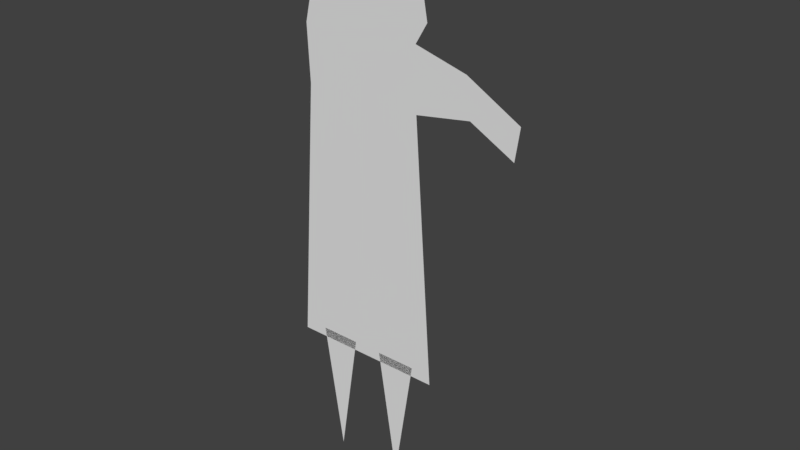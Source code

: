 # Source: character.blend  (saved by Blender 2.78.0; exported with 4.5.12 LTS)
import bpy
from mathutils import Matrix  # noqa: F401  (used for matrix-valued properties, if any)

bpy.ops.wm.read_factory_settings(use_empty=True)
scene = bpy.context.scene
scene.name = 'Scene'

# ---- collections
col_collection_1 = bpy.data.collections.new('Collection 1'); scene.collection.children.link(col_collection_1)

# ---- world
world_world = bpy.data.worlds.new('World'); scene.world = world_world
world_world.color = (0.05088, 0.05088, 0.05088)
world_world.use_sun_shadow = False
world_world.sun_shadow_jitter_overblur = 0.0
world_world.cycles.sampling_method = 'MANUAL'

# ---- meshes
me_plane_004 = bpy.data.meshes.new('Plane.004')
me_plane_004.from_pydata([(-0.2014, -1.019, 1.719e-09), (0.1888, -1.035, -2.102e-08), (-0.1931, -0.8404, -7.654e-09), (0.193, -0.841, -7.681e-09), (0.0, -1.0, 0.0), (-0.0009702, -0.8184, -6.689e-09), (0.09439, -1.017, -1.051e-08), (0.5237, -0.8926, -2.588e-08), (0.5092, -0.792, -1.903e-08), (-0.09652, -0.8392, -7.601e-09), (0.09759, -0.8243, -6.948e-09), (-0.1007, -1.009, 8.596e-10), (0.3688, -0.8681, -1.051e-08), (0.3541, -0.9893, -1.875e-08)], [], [(6, 1, 3, 10), (11, 4, 5, 9), (12, 13, 7, 8), (4, 6, 10, 5), (3, 1, 13, 12), (0, 11, 9, 2)])
_ca = me_plane_004.color_attributes.new('Col', 'BYTE_COLOR', 'CORNER')
_ca.data.foreach_set('color', [0.2423, 0.03434, 0.01298, 1.0, 0.2423, 0.03434, 0.01298, 1.0, 0.2423, 0.03434, 0.01298, 1.0, 0.2423, 0.03434, 0.01298, 1.0, 0.2423, 0.03434, 0.01298, 1.0, 0.2423, 0.03434, 0.01298, 1.0, 0.2423, 0.03434, 0.01298, 1.0, 0.2423, 0.03434, 0.01298, 1.0, 0.2423, 0.03434, 0.01298, 1.0, 0.2423, 0.03434, 0.01298, 1.0, 0.2423, 0.03434, 0.01298, 1.0, 0.2423, 0.03434, 0.01298, 1.0, 0.2423, 0.03434, 0.01298, 1.0, 0.2423, 0.03434, 0.01298, 1.0, 0.2423, 0.03434, 0.01298, 1.0, 0.2423, 0.03434, 0.01298, 1.0, 0.2423, 0.03434, 0.01298, 1.0, 0.2423, 0.03434, 0.01298, 1.0, 0.2423, 0.03434, 0.01298, 1.0, 0.2423, 0.03434, 0.01298, 1.0, 0.2423, 0.03434, 0.01298, 1.0, 0.2423, 0.03434, 0.01298, 1.0, 0.2423, 0.03434, 0.01298, 1.0, 0.2423, 0.03434, 0.01298, 1.0])
me_plane_004.use_remesh_preserve_volume = False
me_plane_004.use_remesh_preserve_attributes = False
me_plane_004.use_mirror_vertex_groups = False
me_plane_004.update()
me_plane_003 = bpy.data.meshes.new('Plane.003')
me_plane_003.from_pydata([(0.1888, -1.035, -2.102e-08), (-0.05074, -1.379, -5.307e-08), (0.2264, -1.098, -5.793e-08), (-0.1345, -1.307, -4.574e-08), (0.1858, -1.321, -4.805e-08), (0.02715, -1.172, -4.533e-08), (-0.05368, -1.239, -4.554e-08), (0.06753, -1.35, -5.056e-08)], [], [(4, 2, 0, 5), (7, 4, 5, 6), (1, 7, 6, 3)])
_ca = me_plane_003.color_attributes.new('Col', 'BYTE_COLOR', 'CORNER')
_ca.data.foreach_set('color', [0.3564, 0.04374, 0.07227, 1.0, 0.3564, 0.04374, 0.07227, 1.0, 0.3564, 0.04374, 0.07227, 1.0, 0.3564, 0.04374, 0.07227, 1.0, 0.3564, 0.04374, 0.07227, 1.0, 0.3564, 0.04374, 0.07227, 1.0, 0.3564, 0.04374, 0.07227, 1.0, 0.3564, 0.04374, 0.07227, 1.0, 0.3663, 0.04971, 0.08022, 1.0, 0.3564, 0.04374, 0.07227, 1.0, 0.3564, 0.04374, 0.07227, 1.0, 0.3564, 0.04374, 0.07227, 1.0])
me_plane_003.use_remesh_preserve_volume = False
me_plane_003.use_remesh_preserve_attributes = False
me_plane_003.use_mirror_vertex_groups = False
me_plane_003.update()
me_plane_002 = bpy.data.meshes.new('Plane.002')
me_plane_002.from_pydata([(0.05359, -0.02984, -1.174e-08), (0.1828, -0.02984, -1.174e-08), (0.1182, 0.3877, -8.178e-09), (-0.17, -0.02984, -1.174e-08), (-0.04074, -0.02984, -1.174e-08), (-0.1054, 0.3877, -8.178e-09)], [], [(0, 1, 2), (3, 4, 5)])
_ca = me_plane_002.color_attributes.new('Col', 'BYTE_COLOR', 'CORNER')
_ca.data.foreach_set('color', [0.004025, 0.002125, 0.07819, 1.0, 0.004025, 0.002125, 0.07819, 1.0, 0.004025, 0.002125, 0.07819, 1.0, 0.004025, 0.002125, 0.07819, 1.0, 0.004025, 0.002125, 0.07819, 1.0, 0.004025, 0.002125, 0.07819, 1.0])
me_plane_002.use_remesh_preserve_volume = False
me_plane_002.use_remesh_preserve_attributes = False
me_plane_002.use_mirror_vertex_groups = False
me_plane_002.update()
me_plane_001 = bpy.data.meshes.new('Plane.001')
me_plane_001.from_pydata([(-0.2014, -1.019, 1.719e-09), (0.1888, -1.035, -2.102e-08), (0.0, -1.0, 0.0), (-0.1345, -1.307, -4.574e-08), (0.09439, -1.017, -1.051e-08), (0.02715, -1.172, -4.533e-08), (-0.1007, -1.009, 8.596e-10), (-0.05368, -1.239, -4.554e-08)], [], [(6, 7, 5, 2), (1, 4, 2, 5), (0, 3, 7, 6)])
_ca = me_plane_001.color_attributes.new('Col', 'BYTE_COLOR', 'CORNER')
_ca.data.foreach_set('color', [0.5711, 0.3763, 0.1981, 1.0, 0.5711, 0.3763, 0.1981, 1.0, 0.5711, 0.3763, 0.1981, 1.0, 0.5711, 0.3763, 0.1981, 1.0, 0.5711, 0.3763, 0.1981, 1.0, 0.5711, 0.3763, 0.1981, 1.0, 0.5711, 0.3763, 0.1981, 1.0, 0.5711, 0.3763, 0.1981, 1.0, 0.5711, 0.3763, 0.1981, 1.0, 0.5711, 0.3763, 0.1981, 1.0, 0.5711, 0.3763, 0.1981, 1.0, 0.5711, 0.3763, 0.1981, 1.0])
me_plane_001.use_remesh_preserve_volume = False
me_plane_001.use_remesh_preserve_attributes = False
me_plane_001.use_mirror_vertex_groups = False
me_plane_001.update()
me_plane = bpy.data.meshes.new('Plane')
me_plane.from_pydata([(-0.25, 0.0, -4.371e-08), (0.25, 0.0, -4.371e-08), (-0.1931, -0.8404, -7.654e-09), (0.193, -0.841, -7.681e-09), (0.0, 0.0, -4.371e-08), (-0.0009702, -0.8184, -6.689e-09), (-0.09652, -0.8392, -7.601e-09), (-0.125, 0.0, -4.371e-08), (0.09759, -0.8243, -6.948e-09), (0.125, 0.0, -4.371e-08)], [], [(8, 3, 1, 9), (6, 5, 4, 7), (5, 8, 9, 4), (2, 6, 7, 0)])
_ca = me_plane.color_attributes.new('Col', 'BYTE_COLOR', 'CORNER')
_ca.data.foreach_set('color', [0.0382, 0.0319, 0.1248, 1.0, 0.0382, 0.0319, 0.1248, 1.0, 0.0382, 0.0319, 0.1248, 1.0, 0.0382, 0.0319, 0.1248, 1.0, 0.0382, 0.0319, 0.1248, 1.0, 0.0382, 0.0319, 0.1248, 1.0, 0.0382, 0.0319, 0.1248, 1.0, 0.0382, 0.0319, 0.1248, 1.0, 0.0382, 0.0319, 0.1248, 1.0, 0.0382, 0.0319, 0.1248, 1.0, 0.0382, 0.0319, 0.1248, 1.0, 0.0382, 0.0319, 0.1248, 1.0, 0.03955, 0.0331, 0.1274, 1.0, 0.0382, 0.0319, 0.1248, 1.0, 0.0382, 0.0319, 0.1248, 1.0, 0.0382, 0.0319, 0.1248, 1.0])
me_plane.use_remesh_preserve_volume = False
me_plane.use_remesh_preserve_attributes = False
me_plane.use_mirror_vertex_groups = False
me_plane.update()

# ---- objects
ob_plane_004 = bpy.data.objects.new('Plane.004', me_plane_004)
ob_plane_003 = bpy.data.objects.new('Plane.003', me_plane_003)
ob_plane_002 = bpy.data.objects.new('Plane.002', me_plane_002)
ob_plane_001 = bpy.data.objects.new('Plane.001', me_plane_001)
ob_plane = bpy.data.objects.new('Plane', me_plane)

# ---- transforms, parenting, visibility, modifiers, constraints
ob_plane_004.location = (0.0, 0.0, 0.0)
ob_plane_004.rotation_euler = (-1.571, -0.0, 0.0)
ob_plane_004.lineart.crease_threshold = 0.0
ob_plane_003.location = (0.0, 0.0, 0.0)
ob_plane_003.rotation_euler = (-1.571, -0.0, 0.0)
ob_plane_003.lineart.crease_threshold = 0.0
ob_plane_002.location = (0.0, 0.0, 0.0)
ob_plane_002.rotation_euler = (-1.571, -0.0, 0.0)
ob_plane_002.lineart.crease_threshold = 0.0
ob_plane_001.location = (0.0, 0.0, 0.0)
ob_plane_001.rotation_euler = (-1.571, -0.0, 0.0)
ob_plane_001.lineart.crease_threshold = 0.0
ob_plane.location = (0.0, 0.0, 0.0)
ob_plane.rotation_euler = (-1.571, -0.0, 0.0)
ob_plane.lineart.crease_threshold = 0.0

# ---- collection membership
col_collection_1.objects.link(ob_plane_004)
col_collection_1.objects.link(ob_plane_003)
col_collection_1.objects.link(ob_plane_002)
col_collection_1.objects.link(ob_plane_001)
col_collection_1.objects.link(ob_plane)

# ---- scene / render settings (as saved in the file)
scene.frame_start = 1; scene.frame_end = 250; scene.frame_set(1)
scene.render.engine = 'BLENDER_EEVEE_NEXT'
scene.render.resolution_percentage = 50
scene.render.dither_intensity = 0.0
scene.cycles.use_denoising = False
scene.cycles.samples = 128
scene.cycles.sampling_pattern = 'TABULATED_SOBOL'
scene.cycles.light_sampling_threshold = 0.0
scene.cycles.use_adaptive_sampling = False
scene.cycles.use_light_tree = False
scene.cycles.blur_glossy = 0.0
scene.cycles.sample_clamp_indirect = 0.0
scene.view_settings.view_transform = 'Standard'
bpy.context.view_layer.update()

# ---- added for rendering (the .blend has no active camera and no usable light): camera, sun
cam_auto = bpy.data.cameras.new('AutoCamera')
cam_auto.lens = 50.0
cam_auto.sensor_width = 36.0
cam_auto.clip_end = 1000.0
ob_auto_camera = bpy.data.objects.new('AutoCamera', cam_auto)
scene.collection.objects.link(ob_auto_camera)
ob_auto_camera.location = (1.92112, -2.14114, 1.92302)
ob_auto_camera.rotation_euler = (1.09748, -7.21219e-08, 0.694738)
scene.camera = ob_auto_camera
light_auto_sun = bpy.data.lights.new('AutoSun', 'SUN')
light_auto_sun.energy = 3.0
light_auto_sun.angle = 0.0523599
ob_auto_sun = bpy.data.objects.new('AutoSun', light_auto_sun)
scene.collection.objects.link(ob_auto_sun)
ob_auto_sun.rotation_euler = (0.872665, 0.174533, 0.523599)
bpy.context.view_layer.update()
